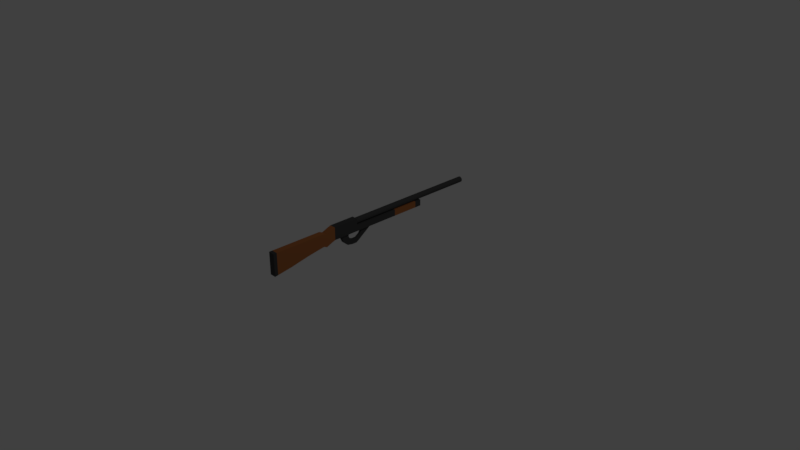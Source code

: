 # Source: tembak.blend  (saved by Blender 2.78.0; exported with 4.5.12 LTS)
import bpy
from mathutils import Matrix  # noqa: F401  (used for matrix-valued properties, if any)

bpy.ops.wm.read_factory_settings(use_empty=True)
scene = bpy.context.scene
scene.name = 'Scene'

# ---- collections
col_collection_1 = bpy.data.collections.new('Collection 1'); scene.collection.children.link(col_collection_1)

# ---- materials (node trees are filled in below, after node groups)
mat_kayu1 = bpy.data.materials.new('kayu1')
mat_kayu1.alpha_threshold = 0.0
mat_kayu1.use_transparent_shadow = False
mat_kayu1.diffuse_color = (0.3931, 0.1385, 0.04495, 1.0)
mat_kayu1.roughness = 0.5
mat_steel_002 = bpy.data.materials.new('steel.002')
mat_steel_002.alpha_threshold = 0.0
mat_steel_002.use_transparent_shadow = False
mat_steel_002.diffuse_color = (0.06072, 0.06072, 0.06072, 1.0)
mat_steel_002.roughness = 0.5

# ---- material node trees

# ---- world
world_world = bpy.data.worlds.new('World'); scene.world = world_world
world_world.color = (0.05088, 0.05088, 0.05088)
world_world.use_sun_shadow = False
world_world.sun_shadow_jitter_overblur = 0.0
world_world.cycles.sampling_method = 'MANUAL'

# ---- cameras
cam_camera = bpy.data.cameras.new('Camera')
cam_camera.clip_end = 100.0
cam_camera.lens = 35.0
cam_camera.sensor_width = 32.0
cam_camera.sensor_height = 18.0
cam_camera.ortho_scale = 7.314
cam_camera.dof.focus_distance = 0.0
cam_camera.dof.aperture_fstop = 128.0

# ---- lights
light_lamp = bpy.data.lights.new('Lamp', 'POINT')
light_lamp.transmission_factor = 0.0
light_lamp.cutoff_distance = 30.0
light_lamp.energy = 100.0
light_lamp.shadow_buffer_clip_start = 1.001
light_lamp.shadow_soft_size = 0.1
light_lamp.shadow_maximum_resolution = 0.006
light_lamp.use_absolute_resolution = True

# ---- meshes
me_cube_010 = bpy.data.meshes.new('Cube.010')
me_cube_010.from_pydata([(-1.0, -2.533, -0.6924), (-1.0, -2.533, 0.6905), (-1.0, 2.533, -0.6924), (-1.0, 2.533, 0.6905), (0.1397, -2.533, -0.6924), (0.1397, -2.533, 0.6905), (1.0, 2.533, -0.6924), (1.0, 2.533, 0.6905), (-1.0, 0.8442, -0.6924), (-1.0, -0.8442, -0.6924), (-1.0, -0.8442, 0.6905), (-1.0, 0.8442, 0.6905), (0.4024, -0.8442, -0.6924), (0.7415, 0.8442, -0.6924), (0.7415, 0.8442, 0.6905), (0.4024, -0.8442, 0.6905), (-0.8579, -2.85, -0.6924), (-0.8579, -2.85, 0.6905), (0.2818, -2.85, 0.6905), (0.2818, -2.85, -0.6924), (-1.061, -3.335, -0.6924), (-1.061, -3.335, 0.6905), (0.07866, -3.335, 0.6905), (0.07866, -3.335, -0.6924), (-1.203, -3.74, -0.6924), (-1.203, -3.74, 0.6905), (-0.06373, -3.74, 0.6905), (-0.06373, -3.74, -0.6924), (-1.203, -4.307, -0.6924), (-1.203, -4.307, 0.6905), (-0.06373, -4.307, 0.6905), (-0.06373, -4.307, -0.6924), (-0.06373, -13.73, 0.6905), (-0.06373, -13.73, -0.6924), (-4.47e-08, 2.533, -0.6924), (1.49e-08, 2.533, 0.6905), (-0.4301, -2.533, -0.6924), (-0.4301, -2.533, 0.6905), (-0.1292, 0.8442, 0.6905), (-0.2988, -0.8442, 0.6905), (-0.1292, 0.8442, -0.6924), (-0.2988, -0.8442, -0.6924), (-0.2881, -2.85, -0.6924), (-0.2881, -2.85, 0.6905), (-0.4912, -3.335, -0.6924), (-0.4912, -3.335, 0.6905), (-0.6336, -3.74, -0.6924), (-0.6336, -3.74, 0.6905), (-0.6336, -4.307, -0.6924), (-0.6336, -4.307, 0.6905), (-0.6336, -13.73, -0.6924), (-0.6336, -13.73, 0.6905), (-0.06373, -6.181, 0.6905), (-0.06373, -6.181, -0.6924), (-1.203, -6.181, -0.6924), (-1.203, -6.181, 0.6905), (-0.6336, -6.181, 0.6905), (-0.6336, -6.181, -0.6924), (-1.0, 2.226, 0.6905), (0.9531, 2.226, -0.6924), (-1.0, 2.226, -0.6924), (0.9531, 2.226, 0.6905), (-0.02346, 2.226, -0.6924), (-0.02346, 2.226, 0.6905), (-0.06373, -10.58, 0.6905), (-0.06373, -13.1, 0.6905), (-0.6336, -10.58, 0.6905), (-0.6336, -13.1, 0.6905), (-0.6336, -10.58, -0.6924), (-0.6336, -13.1, -0.6924), (-0.06373, -13.1, -0.6924), (-0.06373, -10.58, -0.6924), (-0.06373, -4.627, 0.3549), (-0.06373, -4.627, -0.3568), (-0.06373, -5.325, -0.3568), (-0.06373, -5.325, 0.3549), (0.2346, -4.627, 0.3549), (0.2346, -4.627, -0.3568), (0.2346, -5.325, -0.3568), (0.2346, -5.325, 0.3549), (0.6173, -4.808, 0.3549), (0.6173, -4.808, -0.3568), (0.4687, -5.49, -0.3568), (0.4687, -5.49, 0.3549), (0.9657, -5.228, 0.2927), (0.9657, -5.228, -0.2946), (0.564, -5.629, -0.2946), (0.564, -5.629, 0.2927), (1.079, -5.778, 0.2415), (1.079, -5.778, -0.2435), (0.627, -5.874, -0.2435), (0.627, -5.874, 0.2415), (1.082, -6.228, 0.2415), (1.082, -6.228, -0.2435), (0.62, -6.22, -0.2435), (0.62, -6.22, 0.2415), (0.919, -6.488, 0.2415), (0.919, -6.488, -0.2435), (0.4574, -6.48, -0.2435), (0.4574, -6.48, 0.2415), (-0.1122, -7.893, 0.1341), (-0.1122, -7.893, -0.3509), (-0.1151, -6.958, -0.2435), (-0.1151, -6.958, 0.2415), (0.4046, -6.566, 0.2415), (0.8238, -6.617, 0.2316), (0.8238, -6.617, -0.2534), (0.4046, -6.566, -0.2435), (-0.9039, -6.664, -0.6287), (-0.9039, -6.128, -0.6287), (-0.8532, -6.664, -0.6166), (-0.8532, -6.128, -0.6166), (-0.8045, -6.664, -0.5809), (-0.8045, -6.128, -0.5809), (-0.7595, -6.664, -0.5228), (-0.7595, -6.128, -0.5228), (-0.7201, -6.664, -0.4446), (-0.7201, -6.128, -0.4446), (-0.6878, -6.664, -0.3493), (-0.6878, -6.128, -0.3493), (-0.6638, -6.664, -0.2407), (-0.6638, -6.128, -0.2407), (-0.649, -6.664, -0.1227), (-0.649, -6.128, -0.1227), (-0.644, -6.664, -8.203e-05), (-0.644, -6.128, -8.208e-05), (-0.649, -6.664, 0.1226), (-0.649, -6.128, 0.1226), (-0.6638, -6.664, 0.2405), (-0.6638, -6.128, 0.2405), (-0.6878, -6.664, 0.3492), (-0.6878, -6.128, 0.3492), (-0.7201, -6.664, 0.4444), (-0.7201, -6.128, 0.4444), (-0.7595, -6.664, 0.5226), (-0.7595, -6.128, 0.5226), (-0.8045, -6.664, 0.5807), (-0.8045, -6.128, 0.5807), (-0.8532, -6.664, 0.6165), (-0.8532, -6.128, 0.6165), (-0.9039, -6.664, 0.6286), (-0.9039, -6.128, 0.6286), (-0.9547, -6.664, 0.6165), (-0.9547, -6.128, 0.6165), (-1.003, -6.664, 0.5807), (-1.003, -6.128, 0.5807), (-1.048, -6.664, 0.5226), (-1.048, -6.128, 0.5226), (-1.088, -6.664, 0.4444), (-1.088, -6.128, 0.4444), (-1.12, -6.664, 0.3492), (-1.12, -6.128, 0.3492), (-1.144, -6.664, 0.2405), (-1.144, -6.128, 0.2405), (-1.159, -6.664, 0.1226), (-1.159, -6.128, 0.1226), (-1.164, -6.664, -8.259e-05), (-1.164, -6.128, -8.264e-05), (-1.159, -6.664, -0.1227), (-1.159, -6.128, -0.1227), (-1.144, -6.664, -0.2407), (-1.144, -6.128, -0.2407), (-1.12, -6.664, -0.3493), (-1.12, -6.128, -0.3493), (-1.088, -6.664, -0.4446), (-1.088, -6.128, -0.4446), (-1.048, -6.664, -0.5228), (-1.048, -6.128, -0.5228), (-1.003, -6.664, -0.5809), (-1.003, -6.128, -0.5809), (-0.9547, -6.664, -0.6166), (-0.9547, -6.128, -0.6166), (-0.9039, -19.24, -0.6287), (-0.8532, -19.24, -0.6166), (-0.8045, -19.24, -0.5808), (-0.7595, -19.24, -0.5228), (-0.7201, -19.24, -0.4446), (-0.6878, -19.24, -0.3493), (-0.6638, -19.24, -0.2406), (-0.649, -19.24, -0.1227), (-0.644, -19.24, -5.372e-05), (-0.649, -19.24, 0.1226), (-0.6638, -19.24, 0.2405), (-0.6878, -19.24, 0.3492), (-0.7201, -19.24, 0.4445), (-0.7595, -19.24, 0.5226), (-0.8045, -19.24, 0.5807), (-0.8532, -19.24, 0.6165), (-0.9039, -19.24, 0.6286), (-0.9547, -19.24, 0.6165), (-1.003, -19.24, 0.5807), (-1.048, -19.24, 0.5226), (-1.088, -19.24, 0.4445), (-1.12, -19.24, 0.3492), (-1.144, -19.24, 0.2405), (-1.159, -19.24, 0.1226), (-1.164, -19.24, -5.428e-05), (-1.159, -19.24, -0.1227), (-1.144, -19.24, -0.2406), (-1.12, -19.24, -0.3493), (-1.088, -19.24, -0.4446), (-1.048, -19.24, -0.5228), (-1.003, -19.24, -0.5808), (-0.9546, -19.24, -0.6166), (-0.9039, -19.24, -0.4305), (-0.8692, -19.24, -0.4223), (-0.8358, -19.24, -0.3978), (-0.805, -19.24, -0.358), (-0.7781, -19.24, -0.3044), (-0.7559, -19.24, -0.2392), (-0.7395, -19.24, -0.1648), (-0.7293, -19.24, -0.08404), (-0.7259, -19.24, -5.377e-05), (-0.7293, -19.24, 0.08393), (-0.7395, -19.24, 0.1647), (-0.7559, -19.24, 0.2391), (-0.7781, -19.24, 0.3043), (-0.805, -19.24, 0.3579), (-0.8358, -19.24, 0.3977), (-0.8692, -19.24, 0.4222), (-0.9039, -19.24, 0.4304), (-0.9387, -19.24, 0.4222), (-0.9721, -19.24, 0.3977), (-1.003, -19.24, 0.3579), (-1.03, -19.24, 0.3043), (-1.052, -19.24, 0.2391), (-1.068, -19.24, 0.1647), (-1.079, -19.24, 0.08393), (-1.082, -19.24, -5.415e-05), (-1.079, -19.24, -0.08404), (-1.068, -19.24, -0.1648), (-1.052, -19.24, -0.2392), (-1.03, -19.24, -0.3044), (-1.003, -19.24, -0.358), (-0.9721, -19.24, -0.3978), (-0.9387, -19.24, -0.4223), (-0.9039, -17.29, -0.4306), (-0.8692, -17.29, -0.4223), (-0.8358, -17.29, -0.3978), (-0.805, -17.29, -0.358), (-0.7781, -17.29, -0.3045), (-0.7559, -17.29, -0.2392), (-0.7395, -17.29, -0.1648), (-0.7293, -17.29, -0.08407), (-0.7259, -17.29, -8.314e-05), (-0.7293, -17.29, 0.0839), (-0.7395, -17.29, 0.1647), (-0.7559, -17.29, 0.2391), (-0.7781, -17.29, 0.3043), (-0.805, -17.29, 0.3578), (-0.8358, -17.29, 0.3976), (-0.8692, -17.29, 0.4221), (-0.9039, -17.29, 0.4304), (-0.9387, -17.29, 0.4221), (-0.9721, -17.29, 0.3976), (-1.003, -17.29, 0.3578), (-1.03, -17.29, 0.3043), (-1.052, -17.29, 0.2391), (-1.068, -17.29, 0.1647), (-1.079, -17.29, 0.0839), (-1.082, -17.29, -8.352e-05), (-1.079, -17.29, -0.08407), (-1.068, -17.29, -0.1648), (-1.052, -17.29, -0.2392), (-1.03, -17.29, -0.3045), (-1.003, -17.29, -0.358), (-0.9721, -17.29, -0.3978), (-0.9387, -17.29, -0.4223)], [], [(60, 58, 3, 2), (34, 35, 7, 6), (12, 15, 5, 4), (4, 5, 18, 19), (41, 12, 4, 36), (39, 10, 1, 37), (63, 58, 11, 38), (38, 11, 10, 39), (62, 59, 13, 40), (40, 13, 12, 41), (59, 61, 14, 13), (13, 14, 15, 12), (0, 1, 10, 9), (9, 10, 11, 8), (43, 17, 21, 45), (1, 0, 16, 17), (36, 4, 19, 42), (37, 1, 17, 43), (44, 23, 27, 46), (19, 18, 22, 23), (42, 19, 23, 44), (17, 16, 20, 21), (47, 25, 29, 49), (21, 20, 24, 25), (45, 21, 25, 47), (23, 22, 26, 27), (70, 65, 32, 33), (27, 26, 30, 31), (46, 27, 31, 48), (25, 24, 28, 29), (69, 70, 33, 50), (56, 55, 54, 57), (65, 67, 51, 32), (66, 56, 57, 68), (33, 32, 51, 50), (24, 46, 48, 28), (22, 45, 47, 26), (26, 47, 49, 30), (16, 42, 44, 20), (20, 44, 46, 24), (5, 37, 43, 18), (0, 36, 42, 16), (18, 43, 45, 22), (8, 40, 41, 9), (60, 62, 40, 8), (14, 38, 39, 15), (61, 63, 38, 14), (15, 39, 37, 5), (9, 41, 36, 0), (2, 3, 35, 34), (28, 48, 57, 54), (30, 49, 56, 52), (49, 29, 55, 56), (29, 28, 54, 55), (48, 31, 53, 57), (31, 30, 72, 73), (7, 35, 63, 61), (2, 34, 62, 60), (6, 7, 61, 59), (34, 6, 59, 62), (35, 3, 58, 63), (8, 11, 58, 60), (51, 67, 69, 50), (67, 66, 68, 69), (52, 56, 66, 64), (64, 66, 67, 65), (57, 53, 71, 68), (68, 71, 70, 69), (53, 52, 64, 71), (71, 64, 65, 70), (74, 73, 77, 78), (52, 53, 74, 75), (53, 31, 73, 74), (30, 52, 75, 72), (76, 79, 83, 80), (72, 75, 79, 76), (73, 72, 76, 77), (75, 74, 78, 79), (83, 82, 86, 87), (77, 76, 80, 81), (79, 78, 82, 83), (78, 77, 81, 82), (84, 87, 91, 88), (82, 81, 85, 86), (80, 83, 87, 84), (81, 80, 84, 85), (88, 91, 95, 92), (85, 84, 88, 89), (87, 86, 90, 91), (86, 85, 89, 90), (95, 94, 98, 99), (89, 88, 92, 93), (91, 90, 94, 95), (90, 89, 93, 94), (105, 104, 103, 100), (94, 93, 97, 98), (92, 95, 99, 96), (93, 92, 96, 97), (101, 100, 103, 102), (106, 105, 100, 101), (104, 107, 102, 103), (107, 106, 101, 102), (98, 97, 106, 107), (99, 98, 107, 104), (97, 96, 105, 106), (96, 99, 104, 105), (108, 109, 111, 110), (110, 111, 113, 112), (112, 113, 115, 114), (114, 115, 117, 116), (116, 117, 119, 118), (118, 119, 121, 120), (120, 121, 123, 122), (122, 123, 125, 124), (124, 125, 127, 126), (126, 127, 129, 128), (128, 129, 131, 130), (130, 131, 133, 132), (132, 133, 135, 134), (134, 135, 137, 136), (136, 137, 139, 138), (138, 139, 141, 140), (140, 141, 143, 142), (142, 143, 145, 144), (144, 145, 147, 146), (146, 147, 149, 148), (148, 149, 151, 150), (150, 151, 153, 152), (152, 153, 155, 154), (154, 155, 157, 156), (156, 157, 159, 158), (158, 159, 161, 160), (160, 161, 163, 162), (162, 163, 165, 164), (164, 165, 167, 166), (166, 167, 169, 168), (111, 109, 171, 169, 167, 165, 163, 161, 159, 157, 155, 153, 151, 149, 147, 145, 143, 141, 139, 137, 135, 133, 131, 129, 127, 125, 123, 121, 119, 117, 115, 113), (168, 169, 171, 170), (170, 171, 109, 108), (116, 118, 177, 176), (196, 197, 229, 228), (134, 136, 186, 185), (152, 154, 195, 194), (108, 110, 173, 172), (170, 108, 172, 203), (126, 128, 182, 181), (144, 146, 191, 190), (162, 164, 200, 199), (118, 120, 178, 177), (136, 138, 187, 186), (154, 156, 196, 195), (110, 112, 174, 173), (128, 130, 183, 182), (146, 148, 192, 191), (164, 166, 201, 200), (120, 122, 179, 178), (138, 140, 188, 187), (156, 158, 197, 196), (112, 114, 175, 174), (130, 132, 184, 183), (148, 150, 193, 192), (166, 168, 202, 201), (122, 124, 180, 179), (140, 142, 189, 188), (158, 160, 198, 197), (114, 116, 176, 175), (132, 134, 185, 184), (150, 152, 194, 193), (168, 170, 203, 202), (124, 126, 181, 180), (142, 144, 190, 189), (160, 162, 199, 198), (231, 232, 264, 263), (183, 184, 216, 215), (197, 198, 230, 229), (184, 185, 217, 216), (198, 199, 231, 230), (185, 186, 218, 217), (172, 173, 205, 204), (199, 200, 232, 231), (186, 187, 219, 218), (173, 174, 206, 205), (200, 201, 233, 232), (187, 188, 220, 219), (174, 175, 207, 206), (201, 202, 234, 233), (188, 189, 221, 220), (175, 176, 208, 207), (202, 203, 235, 234), (189, 190, 222, 221), (176, 177, 209, 208), (203, 172, 204, 235), (190, 191, 223, 222), (177, 178, 210, 209), (191, 192, 224, 223), (178, 179, 211, 210), (192, 193, 225, 224), (179, 180, 212, 211), (193, 194, 226, 225), (180, 181, 213, 212), (194, 195, 227, 226), (181, 182, 214, 213), (195, 196, 228, 227), (182, 183, 215, 214), (236, 237, 238, 239, 240, 241, 242, 243, 244, 245, 246, 247, 248, 249, 250, 251, 252, 253, 254, 255, 256, 257, 258, 259, 260, 261, 262, 263, 264, 265, 266, 267), (218, 219, 251, 250), (205, 206, 238, 237), (232, 233, 265, 264), (219, 220, 252, 251), (206, 207, 239, 238), (233, 234, 266, 265), (220, 221, 253, 252), (207, 208, 240, 239), (234, 235, 267, 266), (221, 222, 254, 253), (208, 209, 241, 240), (235, 204, 236, 267), (222, 223, 255, 254), (209, 210, 242, 241), (223, 224, 256, 255), (210, 211, 243, 242), (224, 225, 257, 256), (211, 212, 244, 243), (225, 226, 258, 257), (212, 213, 245, 244), (226, 227, 259, 258), (213, 214, 246, 245), (227, 228, 260, 259), (214, 215, 247, 246), (228, 229, 261, 260), (215, 216, 248, 247), (229, 230, 262, 261), (216, 217, 249, 248), (230, 231, 263, 262), (217, 218, 250, 249), (204, 205, 237, 236)])
me_cube_010.polygons.foreach_set('material_index', [1, 1, 0, 0, 0, 0, 0, 0, 0, 0, 0, 0, 0, 0, 0, 0, 0, 0, 0, 0, 0, 0, 1, 0, 0, 0, 1, 1, 1, 1, 1, 1, 1, 1, 1, 1, 0, 1, 0, 0, 0, 0, 0, 0, 0, 0, 0, 0, 0, 1, 1, 1, 1, 1, 1, 1, 1, 1, 1, 1, 1, 0, 1, 0, 1, 0, 1, 0, 1, 0, 1, 1, 1, 1, 1, 1, 1, 1, 1, 1, 1, 1, 1, 1, 1, 1, 1, 1, 1, 1, 1, 1, 1, 1, 1, 1, 1, 1, 1, 1, 1, 1, 1, 1, 1, 1, 1, 1, 1, 1, 1, 1, 1, 1, 1, 1, 1, 1, 1, 1, 1, 1, 1, 1, 1, 1, 1, 1, 1, 1, 1, 1, 1, 1, 1, 1, 1, 1, 1, 1, 1, 1, 1, 1, 1, 1, 1, 1, 1, 1, 1, 1, 1, 1, 1, 1, 1, 1, 1, 1, 1, 1, 1, 1, 1, 1, 1, 1, 1, 1, 1, 1, 1, 1, 1, 1, 1, 1, 1, 1, 1, 1, 1, 1, 1, 1, 1, 1, 1, 1, 1, 1, 1, 1, 1, 1, 1, 1, 1, 1, 1, 1, 1, 1, 1, 1, 1, 1, 1, 1, 1, 1, 1, 1, 1, 1, 1, 1, 1, 1, 1, 1, 1, 1, 1, 1, 1, 1, 1, 1, 1, 1, 1, 1, 1, 1])
me_cube_010.materials.append(mat_kayu1)
me_cube_010.materials.append(mat_steel_002)
me_cube_010.use_remesh_preserve_volume = False
me_cube_010.use_remesh_preserve_attributes = False
me_cube_010.use_mirror_vertex_groups = False
me_cube_010.update()

# ---- objects
ob_lamp = bpy.data.objects.new('Lamp', light_lamp)
ob_camera = bpy.data.objects.new('Camera', cam_camera)
ob_cube_010 = bpy.data.objects.new('Cube.010', me_cube_010)

# ---- transforms, parenting, visibility, modifiers, constraints
ob_lamp.location = (4.076, 1.005, 5.904)
ob_lamp.rotation_euler = (0.6503, 0.05522, 1.866)
ob_lamp.lock_rotations_4d = False
ob_lamp.empty_display_type = 'ARROWS'
ob_lamp.color = (0.0, 0.0, 0.0, 0.0)
ob_lamp.lineart.crease_threshold = 0.0
ob_camera.location = (7.481, -6.508, 5.344)
ob_camera.rotation_euler = (1.109, 0.0, 0.8149)
ob_camera.lock_rotations_4d = False
ob_camera.empty_display_type = 'ARROWS'
ob_camera.color = (0.0, 0.0, 0.0, 0.0)
ob_camera.display_type = 'WIRE'
ob_camera.lineart.crease_threshold = 0.0
ob_cube_010.location = (0.1245, -1.215, 0.4943)
ob_cube_010.rotation_euler = (3.142, 1.571, 0.0)
ob_cube_010.scale = (0.1475, 0.143, 0.06098)
ob_cube_010.lineart.crease_threshold = 0.0

# ---- collection membership
col_collection_1.objects.link(ob_lamp)
col_collection_1.objects.link(ob_camera)
col_collection_1.objects.link(ob_cube_010)

# ---- scene / render settings (as saved in the file)
scene.camera = ob_camera
scene.frame_start = 1; scene.frame_end = 250; scene.frame_set(1)
scene.render.engine = 'BLENDER_EEVEE_NEXT'
scene.render.resolution_percentage = 50
scene.render.dither_intensity = 0.0
scene.cycles.use_denoising = False
scene.cycles.samples = 128
scene.cycles.sampling_pattern = 'TABULATED_SOBOL'
scene.cycles.light_sampling_threshold = 0.0
scene.cycles.use_adaptive_sampling = False
scene.cycles.use_light_tree = False
scene.cycles.blur_glossy = 0.0
scene.cycles.sample_clamp_indirect = 0.0
scene.view_settings.view_transform = 'Standard'
bpy.context.view_layer.update()
